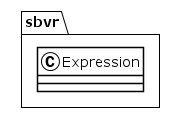

The diagram above was rendered by PlantUML. Its source (embedded in the PNG):
@startuml
!theme plain
package sbvr {
class Expression {
}
}
@enduml